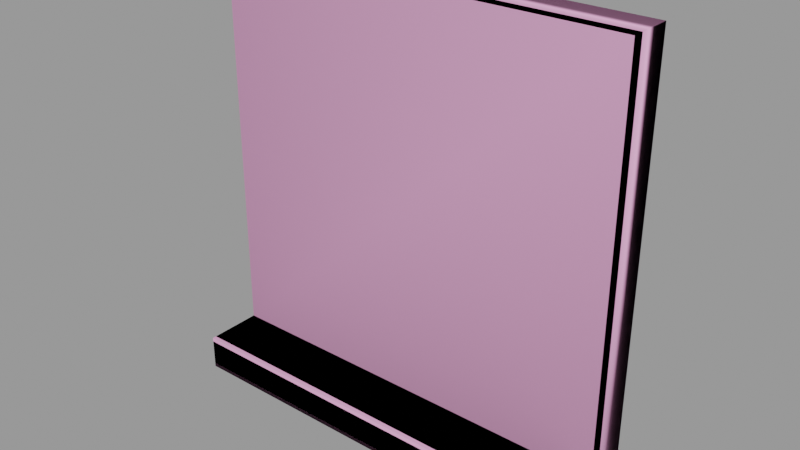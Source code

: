 # Source: window002.blend  (saved by Blender 2.92.15; exported with 4.5.12 LTS)
import bpy
from mathutils import Matrix  # noqa: F401  (used for matrix-valued properties, if any)

bpy.ops.wm.read_factory_settings(use_empty=True)
scene = bpy.context.scene
scene.name = 'window002.qc'

# ---- collections
col_window002 = bpy.data.collections.new('window002'); scene.collection.children.link(col_window002)

# ---- materials (node trees are filled in below, after node groups)
mat_window002 = bpy.data.materials.new('window002')
mat_window002.use_transparent_shadow = False
mat_window002.diffuse_color = (0.4765, 0.6316, 0.6501, 1.0)
mat_phy = bpy.data.materials.new('  phy')
mat_phy.use_transparent_shadow = False
mat_phy.diffuse_color = (0.8955, 0.4081, 0.6975, 1.0)

# ---- material node trees

# ---- meshes
me_window002_reference = bpy.data.meshes.new('window002_reference')
me_window002_reference.from_pydata([(27.0, -4.5, -24.0), (27.0, -6.0, 27.0), (27.0, -6.0, -24.0), (27.0, -4.5, 27.0), (27.0, -12.97, -24.0), (27.0, -13.34, -24.16), (27.0, -13.5, -24.53), (27.0, -13.5, -27.97), (27.0, -13.34, -28.34), (27.0, -12.97, -28.5), (27.0, -4.5, -28.5), (-27.0, -4.5, -28.5), (-27.0, -12.97, -24.0), (-27.0, -4.5, -24.0), (-27.0, -13.34, -24.16), (-27.0, -13.5, -24.53), (-27.0, -13.5, -27.97), (-27.0, -13.34, -28.34), (-27.0, -12.97, -28.5), (-27.0, -4.5, 27.0), (-27.0, -6.0, -24.0), (-27.0, -6.0, 27.0), (24.0, -5.25, 24.0), (24.0, -5.25, -24.0), (-24.0, -5.25, 24.0), (-24.0, -5.25, -24.0), (-21.0, -1e-06, 1.5), (-1.5, -1e-06, 21.0), (-21.0, -2e-06, 21.0), (-1.5, 0.0, 1.5), (1.5, 0.0, 1.5), (21.0, 0.0, 21.0), (1.5, -1e-06, 21.0), (21.0, 1e-06, 1.5), (21.0, 1e-06, -1.5), (1.5, 1e-06, -21.0), (21.0, 2e-06, -21.0), (1.5, 0.0, -1.5), (-21.0, 0.0, -21.0), (-1.5, 0.0, -1.5), (-21.0, -1e-06, -1.5), (-1.5, 1e-06, -21.0), (0.75, -1e-06, 21.75), (0.75, -0.3, 0.75), (0.75, 0.0, 0.75), (0.75, -0.3, 21.75), (-0.75, 1e-06, -21.75), (-0.75, -0.3, -0.75), (-0.75, 0.0, -0.75), (-0.75, -0.3, -21.75), (0.75, 1e-06, -21.75), (0.75, -0.3, -0.75), (0.75, -0.3, -21.75), (0.75, 0.0, -0.75), (-0.75, -1e-06, 21.75), (-0.75, -0.3, 0.75), (-0.75, -0.3, 21.75), (-0.75, 0.0, 0.75), (21.75, 1e-06, 0.75), (21.75, -0.3, 0.75), (21.75, -0.3, -0.75), (21.75, 1e-06, -0.75), (-21.75, -1e-06, 0.75), (-21.75, -2e-06, 21.75), (21.75, 2e-06, -21.75), (-21.75, -1e-06, -0.75), (-21.75, -0.3, -0.75), (-21.75, -0.3, 0.75), (24.0, -1.5, -24.0), (-24.0, -1.5, -24.0), (21.75, -1.5, 21.75), (21.75, 0.0, 21.75), (-21.75, -1.5, 21.75), (-21.75, 0.0, -21.75), (-21.75, -1.5, -21.75), (21.75, -1.5, -21.75), (24.0, -1.5, 24.0), (-24.0, -1.5, 24.0), (-24.0, -4.5, -24.0), (-24.0, -4.5, 24.0), (24.0, -4.5, 24.0), (24.0, -4.5, -24.0)], [], [(0, 1, 2), (0, 3, 1), (0, 4, 5), (0, 5, 6), (0, 6, 7), (0, 7, 8), (0, 8, 9), (0, 9, 10), (11, 12, 13), (11, 14, 12), (11, 15, 14), (11, 16, 15), (11, 17, 16), (11, 18, 17), (19, 20, 21), (19, 13, 20), (2, 22, 23), (2, 1, 22), (1, 24, 22), (1, 21, 24), (21, 25, 24), (21, 20, 25), (26, 27, 28), (26, 29, 27), (30, 31, 32), (30, 33, 31), (34, 35, 36), (34, 37, 35), (38, 39, 40), (38, 41, 39), (42, 43, 44), (42, 45, 43), (46, 47, 48), (46, 49, 47), (50, 51, 52), (50, 53, 51), (54, 55, 56), (54, 57, 55), (4, 14, 5), (4, 12, 14), (58, 43, 59), (58, 44, 43), (53, 60, 51), (53, 61, 60), (62, 26, 28), (26, 62, 57), (26, 57, 29), (54, 29, 57), (54, 27, 29), (54, 28, 27), (54, 63, 28), (62, 28, 63), (61, 53, 37), (37, 53, 50), (37, 50, 35), (35, 50, 64), (35, 64, 36), (36, 64, 61), (36, 61, 34), (61, 37, 34), (65, 47, 66), (65, 48, 47), (57, 67, 55), (57, 62, 67), (59, 51, 60), (59, 43, 51), (43, 47, 51), (49, 51, 47), (49, 52, 51), (56, 43, 45), (56, 55, 43), (43, 55, 47), (55, 66, 47), (55, 67, 66), (13, 68, 69), (13, 0, 68), (13, 4, 0), (13, 12, 4), (11, 9, 18), (11, 10, 9), (7, 15, 16), (7, 6, 15), (18, 8, 17), (18, 9, 8), (7, 17, 8), (7, 16, 17), (15, 5, 14), (15, 6, 5), (70, 63, 71), (70, 72, 63), (72, 73, 63), (72, 74, 73), (74, 64, 73), (74, 75, 64), (71, 75, 70), (71, 64, 75), (3, 21, 1), (3, 19, 21), (72, 76, 77), (72, 70, 76), (68, 76, 70), (68, 70, 75), (69, 68, 75), (69, 75, 74), (74, 77, 69), (74, 72, 77), (40, 73, 38), (38, 73, 46), (38, 46, 41), (41, 46, 48), (41, 48, 39), (48, 40, 39), (48, 65, 40), (40, 65, 73), (71, 42, 32), (44, 32, 42), (44, 30, 32), (30, 44, 58), (30, 58, 33), (71, 33, 58), (71, 31, 33), (71, 32, 31), (78, 24, 25), (78, 79, 24), (79, 78, 69), (79, 69, 77), (79, 22, 24), (79, 80, 22), (80, 79, 77), (80, 77, 76), (80, 23, 22), (80, 81, 23), (81, 80, 76), (81, 76, 68)])
me_window002_reference.polygons.foreach_set('use_smooth', [True] * 134)
_k = set([(0, 4), (0, 9), (1, 2), (1, 3), (1, 21), (2, 22), (4, 5), (4, 12), (5, 6), (5, 14), (6, 7), (6, 15), (7, 8), (7, 16), (8, 9), (8, 17), (9, 10), (9, 18), (11, 12), (11, 18), (12, 13), (12, 14), (13, 68), (14, 15), (15, 16), (16, 17), (17, 18), (19, 20), (19, 21), (20, 21), (21, 25), (22, 23), (22, 24), (22, 80), (23, 80), (24, 25), (24, 79), (28, 62), (32, 42), (36, 61), (38, 46), (42, 44), (43, 44), (43, 45), (43, 56), (43, 58), (43, 59), (44, 58), (46, 48), (47, 48), (47, 49), (47, 65), (47, 66), (48, 65), (50, 51), (50, 53), (51, 52), (51, 53), (51, 59), (51, 60), (53, 60), (53, 61), (54, 55), (54, 57), (55, 56), (55, 57), (55, 66), (55, 67), (57, 62), (57, 67), (63, 72), (64, 75), (68, 69), (68, 76), (69, 77), (69, 79), (70, 71), (70, 72), (70, 75), (72, 74), (73, 74), (74, 75), (76, 77), (76, 80), (77, 79)])
me_window002_reference.attributes.new('sharp_edge', 'BOOLEAN', 'EDGE').data.foreach_set('value', [ (min(e.vertices), max(e.vertices)) in _k for e in me_window002_reference.edges])
_uv = me_window002_reference.uv_layers.new(name='UVMap')
_uv.uv.foreach_set('vector', [0.9214, 0.2415, 0.9094, 0.6509, 0.9094, 0.2415, 0.9214, 0.2415, 0.9214, 0.6509, 0.9094, 0.6509, 0.9214, 0.2415, 0.8534, 0.2415, 0.8504, 0.2402, 0.9214, 0.2415, 0.8504, 0.2402, 0.8492, 0.2372, 0.9214, 0.2415, 0.8492, 0.2372, 0.8492, 0.2096, 0.9214, 0.2415, 0.8492, 0.2096, 0.8504, 0.2066, 0.9214, 0.2415, 0.8504, 0.2066, 0.8534, 0.2054, 0.9214, 0.2415, 0.8534, 0.2054, 0.9214, 0.2054, 0.9256, 0.2054, 0.9936, 0.2415, 0.9256, 0.2415, 0.9256, 0.2054, 0.9965, 0.2402, 0.9936, 0.2415, 0.9256, 0.2054, 0.9978, 0.2372, 0.9965, 0.2402, 0.9256, 0.2054, 0.9978, 0.2096, 0.9978, 0.2372, 0.9256, 0.2054, 0.9965, 0.2066, 0.9978, 0.2096, 0.9256, 0.2054, 0.9936, 0.2054, 0.9965, 0.2066, 0.9256, 0.6509, 0.9376, 0.2415, 0.9376, 0.6509, 0.9256, 0.6509, 0.9256, 0.2415, 0.9376, 0.2415, 0.4556, 0.3198, 0.4314, 0.7063, 0.4314, 0.3198, 0.4556, 0.3198, 0.4556, 0.7304, 0.4314, 0.7063, 0.4556, 0.7304, 0.04498, 0.7063, 0.4314, 0.7063, 0.4556, 0.7304, 0.02082, 0.7304, 0.04498, 0.7063, 0.02082, 0.7304, 0.04498, 0.3198, 0.04498, 0.7063, 0.02082, 0.7304, 0.02082, 0.3198, 0.04498, 0.3198, 0.4657, 0.5251, 0.6227, 0.6821, 0.4657, 0.6821, 0.4657, 0.5251, 0.6227, 0.5251, 0.6227, 0.6821, 0.6469, 0.5251, 0.8039, 0.6821, 0.6469, 0.6821, 0.6469, 0.5251, 0.8039, 0.5251, 0.8039, 0.6821, 0.8039, 0.501, 0.6469, 0.344, 0.8039, 0.344, 0.8039, 0.501, 0.6469, 0.501, 0.6469, 0.344, 0.4657, 0.344, 0.6227, 0.501, 0.4657, 0.501, 0.4657, 0.344, 0.6227, 0.344, 0.6227, 0.501, 0.00739, 0.6801, 0.005012, 0.5136, 0.00739, 0.5136, 0.00739, 0.6801, 0.005012, 0.6801, 0.005012, 0.5136, 0.009171, 0.3352, 0.01155, 0.5017, 0.009171, 0.5017, 0.009171, 0.3352, 0.01155, 0.3352, 0.01155, 0.5017, 0.00739, 0.3352, 0.005012, 0.5017, 0.005012, 0.3352, 0.00739, 0.3352, 0.00739, 0.5017, 0.005012, 0.5017, 0.009171, 0.6801, 0.01155, 0.5136, 0.01155, 0.6801, 0.009171, 0.6801, 0.009171, 0.5136, 0.01155, 0.5136, 0.4554, 0.751, 0.009822, 0.7479, 0.4554, 0.7479, 0.4554, 0.751, 0.009822, 0.751, 0.009822, 0.7479, 0.4554, 0.9883, 0.2403, 0.9852, 0.4554, 0.9852, 0.4554, 0.9883, 0.2403, 0.9883, 0.2403, 0.9852, 0.2403, 0.991, 0.4554, 0.9941, 0.2403, 0.9941, 0.2403, 0.991, 0.4554, 0.991, 0.4554, 0.9941, 0.06309, 0.5191, 0.06913, 0.5251, 0.06913, 0.6821, 0.06913, 0.5251, 0.06309, 0.5191, 0.2322, 0.5191, 0.06913, 0.5251, 0.2322, 0.5191, 0.2261, 0.5251, 0.2322, 0.6882, 0.2261, 0.5251, 0.2322, 0.5191, 0.2322, 0.6882, 0.2261, 0.6821, 0.2261, 0.5251, 0.2322, 0.6882, 0.06913, 0.6821, 0.2261, 0.6821, 0.2322, 0.6882, 0.06309, 0.6882, 0.06913, 0.6821, 0.06309, 0.5191, 0.06913, 0.6821, 0.06309, 0.6882, 0.4133, 0.507, 0.2442, 0.507, 0.2503, 0.501, 0.2503, 0.501, 0.2442, 0.507, 0.2442, 0.3379, 0.2503, 0.501, 0.2442, 0.3379, 0.2503, 0.344, 0.2503, 0.344, 0.2442, 0.3379, 0.4133, 0.3379, 0.2503, 0.344, 0.4133, 0.3379, 0.4073, 0.344, 0.4073, 0.344, 0.4133, 0.3379, 0.4133, 0.507, 0.4073, 0.344, 0.4133, 0.507, 0.4073, 0.501, 0.4133, 0.507, 0.2503, 0.501, 0.4073, 0.501, 0.009822, 0.991, 0.2249, 0.9941, 0.009822, 0.9941, 0.009822, 0.991, 0.2249, 0.991, 0.2249, 0.9941, 0.2249, 0.9883, 0.009822, 0.9852, 0.2249, 0.9852, 0.2249, 0.9883, 0.009822, 0.9883, 0.009822, 0.9852, 0.4133, 0.5191, 0.2442, 0.507, 0.4133, 0.507, 0.4133, 0.5191, 0.2442, 0.5191, 0.2442, 0.507, 0.2442, 0.5191, 0.2322, 0.507, 0.2442, 0.507, 0.2322, 0.3379, 0.2442, 0.507, 0.2322, 0.507, 0.2322, 0.3379, 0.2442, 0.3379, 0.2442, 0.507, 0.2322, 0.6882, 0.2442, 0.5191, 0.2442, 0.6882, 0.2322, 0.6882, 0.2322, 0.5191, 0.2442, 0.5191, 0.2442, 0.5191, 0.2322, 0.5191, 0.2322, 0.507, 0.2322, 0.5191, 0.06309, 0.507, 0.2322, 0.507, 0.2322, 0.5191, 0.06309, 0.5191, 0.06309, 0.507, 0.009822, 0.8209, 0.4306, 0.8456, 0.03458, 0.8456, 0.009822, 0.8209, 0.4554, 0.8209, 0.4306, 0.8456, 0.009822, 0.8209, 0.4554, 0.751, 0.4554, 0.8209, 0.009822, 0.8209, 0.009822, 0.751, 0.4554, 0.751, 0.009822, 0.8594, 0.4554, 0.9278, 0.009822, 0.9278, 0.009822, 0.8594, 0.4554, 0.8594, 0.4554, 0.9278, 0.4556, 0.2879, 0.02082, 0.3155, 0.02082, 0.2879, 0.4556, 0.2879, 0.4556, 0.3155, 0.02082, 0.3155, 0.009822, 0.9278, 0.4554, 0.9311, 0.009822, 0.9311, 0.009822, 0.9278, 0.4554, 0.9278, 0.4554, 0.9311, 0.4556, 0.2879, 0.02082, 0.2849, 0.4556, 0.2849, 0.4556, 0.2879, 0.02082, 0.2879, 0.02082, 0.2849, 0.02082, 0.3155, 0.4556, 0.3185, 0.02082, 0.3185, 0.02082, 0.3155, 0.4556, 0.3155, 0.4556, 0.3185, 0.4345, 0.9482, 0.03071, 0.9342, 0.4345, 0.9342, 0.4345, 0.9482, 0.03071, 0.9482, 0.03071, 0.9342, 0.8894, 0.6282, 0.9018, 0.2676, 0.9018, 0.6282, 0.8894, 0.6282, 0.8894, 0.2676, 0.9018, 0.2676, 0.05314, 0.8456, 0.4121, 0.858, 0.05314, 0.858, 0.05314, 0.8456, 0.4121, 0.8456, 0.4121, 0.858, 0.8129, 0.6282, 0.8253, 0.2676, 0.8253, 0.6282, 0.8129, 0.6282, 0.8129, 0.2676, 0.8253, 0.2676, 0.4554, 0.7458, 0.009822, 0.7334, 0.4554, 0.7334, 0.4554, 0.7458, 0.009822, 0.7458, 0.009822, 0.7334, 0.06309, 0.6882, 0.4314, 0.7063, 0.04498, 0.7063, 0.06309, 0.6882, 0.4133, 0.6882, 0.4314, 0.7063, 0.4314, 0.3198, 0.4314, 0.7063, 0.4133, 0.6882, 0.4314, 0.3198, 0.4133, 0.6882, 0.4133, 0.3379, 0.04498, 0.3198, 0.4314, 0.3198, 0.4133, 0.3379, 0.04498, 0.3198, 0.4133, 0.3379, 0.06309, 0.3379, 0.06309, 0.3379, 0.04498, 0.7063, 0.04498, 0.3198, 0.06309, 0.3379, 0.06309, 0.6882, 0.04498, 0.7063, 0.06913, 0.501, 0.06309, 0.3379, 0.06913, 0.344, 0.06913, 0.344, 0.06309, 0.3379, 0.2322, 0.3379, 0.06913, 0.344, 0.2322, 0.3379, 0.2261, 0.344, 0.2261, 0.344, 0.2322, 0.3379, 0.2322, 0.507, 0.2261, 0.344, 0.2322, 0.507, 0.2261, 0.501, 0.2322, 0.507, 0.06913, 0.501, 0.2261, 0.501, 0.2322, 0.507, 0.06309, 0.507, 0.06913, 0.501, 0.06913, 0.501, 0.06309, 0.507, 0.06309, 0.3379, 0.4133, 0.6882, 0.2442, 0.6882, 0.2503, 0.6821, 0.2442, 0.5191, 0.2503, 0.6821, 0.2442, 0.6882, 0.2442, 0.5191, 0.2503, 0.5251, 0.2503, 0.6821, 0.2503, 0.5251, 0.2442, 0.5191, 0.4133, 0.5191, 0.2503, 0.5251, 0.4133, 0.5191, 0.4073, 0.5251, 0.4133, 0.6882, 0.4073, 0.5251, 0.4133, 0.5191, 0.4133, 0.6882, 0.4073, 0.6821, 0.4073, 0.5251, 0.4133, 0.6882, 0.2503, 0.6821, 0.4073, 0.6821, 0.8645, 0.249, 0.8583, 0.6469, 0.8583, 0.249, 0.8645, 0.249, 0.8645, 0.6469, 0.8583, 0.6469, 0.8645, 0.6469, 0.8645, 0.249, 0.8894, 0.249, 0.8645, 0.6469, 0.8894, 0.249, 0.8894, 0.6469, 0.009822, 0.976, 0.4554, 0.983, 0.009822, 0.983, 0.009822, 0.976, 0.4554, 0.976, 0.4554, 0.983, 0.4554, 0.976, 0.009822, 0.976, 0.009822, 0.9482, 0.4554, 0.976, 0.009822, 0.9482, 0.4554, 0.9482, 0.8502, 0.6469, 0.8564, 0.249, 0.8564, 0.6469, 0.8502, 0.6469, 0.8502, 0.249, 0.8564, 0.249, 0.8502, 0.249, 0.8502, 0.6469, 0.8253, 0.6469, 0.8502, 0.249, 0.8253, 0.6469, 0.8253, 0.249])
_uv.active_render = True
_uv = me_window002_reference.uv_layers.new(name='lightmap')
_uv.uv.foreach_set('vector', [0.809, 0.5704, 0.8411, 0.2877, 0.8411, 0.5704, 0.5634, 0.749, 0.8411, 0.749, 0.8411, 0.7163, 0.9464, 0.8591, 0.9464, 0.999, 0.9318, 0.999, 0.6336, 0.7669, 0.7709, 0.7669, 0.7709, 0.752, 0.6306, 0.752, 0.6306, 0.8919, 0.5634, 0.8919, 0.6336, 0.7847, 0.7709, 0.7847, 0.7709, 0.7699, 0.9288, 0.8591, 0.9143, 0.999, 0.9288, 0.999, 0.7008, 0.6449, 0.5634, 0.7133, 0.7008, 0.7133, 0.5624, 0.7123, 0.6998, 0.6439, 0.5624, 0.6439, 0.9133, 0.998, 0.9278, 0.8581, 0.9133, 0.8581, 0.7699, 0.7689, 0.6326, 0.7689, 0.6326, 0.7837, 0.5624, 0.8909, 0.5624, 0.751, 0.6296, 0.751, 0.7699, 0.751, 0.6326, 0.751, 0.6326, 0.7659, 0.9308, 0.998, 0.9308, 0.8581, 0.9454, 0.8581, 0.8441, 0.2847, 0.8762, 0.002002, 0.8762, 0.2847, 0.8401, 0.7153, 0.5624, 0.7153, 0.5624, 0.748, 0.8752, 0.001001, 0.8431, 0.2837, 0.8431, 0.001001, 0.2827, 0.7847, 0.5604, 0.7163, 0.5604, 0.7847, 0.5604, 0.7877, 0.2827, 0.8561, 0.5604, 0.8561, 0.8411, 0.002002, 0.7739, 0.2847, 0.8411, 0.2847, 0.2817, 0.7837, 0.5594, 0.7153, 0.2817, 0.7153, 0.808, 0.5694, 0.808, 0.2867, 0.8401, 0.2867, 0.2797, 0.002002, 0.002002, 0.2847, 0.2797, 0.2847, 0.002002, 0.5704, 0.2797, 0.5704, 0.2797, 0.2877, 0.5604, 0.002002, 0.2827, 0.2847, 0.5604, 0.2847, 0.2827, 0.5704, 0.5604, 0.5704, 0.5604, 0.2877, 0.2817, 0.5694, 0.5594, 0.2867, 0.2817, 0.2867, 0.5594, 0.001001, 0.2817, 0.001001, 0.2817, 0.2837, 0.001001, 0.5694, 0.2787, 0.2867, 0.001001, 0.2867, 0.2787, 0.001001, 0.001001, 0.001001, 0.001001, 0.2837, 0.6336, 0.8919, 0.9113, 0.877, 0.9113, 0.8919, 0.9494, 0.5704, 0.9639, 0.5704, 0.9639, 0.2877, 0.002002, 0.9454, 0.2797, 0.9306, 0.2797, 0.9454, 0.9669, 0.2847, 0.9815, 0.2847, 0.9815, 0.002002, 0.5604, 0.9306, 0.2827, 0.9454, 0.5604, 0.9454, 0.5594, 0.9296, 0.2817, 0.9296, 0.2817, 0.9444, 0.9494, 0.8561, 0.9639, 0.5734, 0.9639, 0.8561, 0.6336, 0.874, 0.9113, 0.874, 0.9113, 0.8591, 0.8792, 0.8561, 0.8937, 0.5734, 0.8937, 0.8561, 0.9113, 0.5734, 0.9113, 0.8561, 0.8967, 0.8561, 0.9805, 0.001001, 0.9659, 0.2837, 0.9659, 0.001001, 0.2787, 0.9296, 0.001001, 0.9296, 0.001001, 0.9444, 0.9629, 0.5724, 0.9484, 0.8551, 0.9484, 0.5724, 0.9103, 0.8581, 0.6326, 0.8581, 0.6326, 0.873, 0.9845, 0.2847, 0.999, 0.2847, 0.999, 0.002002, 0.9815, 0.8561, 0.9669, 0.8561, 0.9815, 0.5734, 0.2827, 0.9633, 0.5604, 0.9484, 0.5604, 0.9633, 0.9815, 0.2877, 0.9815, 0.5704, 0.9669, 0.5704, 0.2797, 0.9484, 0.2797, 0.9633, 0.002002, 0.9633, 0.8411, 0.9306, 0.5634, 0.9454, 0.8411, 0.9454, 0.9464, 0.5734, 0.9318, 0.8561, 0.9464, 0.8561, 0.5634, 0.9276, 0.8411, 0.9276, 0.8411, 0.9127, 0.9464, 0.002002, 0.9318, 0.2847, 0.9464, 0.2847, 0.5604, 0.9276, 0.5604, 0.9127, 0.2827, 0.9276, 0.9288, 0.5734, 0.9143, 0.8561, 0.9288, 0.8561, 0.9288, 0.5704, 0.9143, 0.5704, 0.9288, 0.2877, 0.002002, 0.9276, 0.2797, 0.9127, 0.2797, 0.9276, 0.9288, 0.2847, 0.9143, 0.2847, 0.9288, 0.002002, 0.5634, 0.9097, 0.8411, 0.8949, 0.8411, 0.9097, 0.5604, 0.8949, 0.2827, 0.9097, 0.5604, 0.9097, 0.9629, 0.2867, 0.9484, 0.5694, 0.9484, 0.2867, 0.9103, 0.876, 0.6326, 0.876, 0.6326, 0.8909, 0.9494, 0.2847, 0.9639, 0.002002, 0.9639, 0.2847, 0.9484, 0.2837, 0.9484, 0.001001, 0.9629, 0.001001, 0.8441, 0.5704, 0.8762, 0.2877, 0.8762, 0.5704, 0.5634, 0.6419, 0.8411, 0.6419, 0.8411, 0.6091, 0.7358, 0.6449, 0.7038, 0.6776, 0.7358, 0.6776, 0.8401, 0.6081, 0.5624, 0.6409, 0.5624, 0.6081, 0.8752, 0.2867, 0.8431, 0.2867, 0.8431, 0.5694, 0.7739, 0.5704, 0.806, 0.2877, 0.806, 0.5704, 0.5634, 0.6061, 0.8411, 0.6061, 0.8411, 0.5734, 0.7348, 0.6439, 0.7028, 0.6439, 0.7028, 0.6766, 0.5624, 0.6051, 0.8401, 0.5724, 0.5624, 0.5724, 0.7729, 0.5694, 0.7729, 0.2867, 0.805, 0.2867, 0.2817, 0.8551, 0.5594, 0.7867, 0.2817, 0.7867, 0.7729, 0.2837, 0.8401, 0.001001, 0.7729, 0.001001, 0.7008, 0.002002, 0.5634, 0.2847, 0.7008, 0.2847, 0.2797, 0.5734, 0.2797, 0.7133, 0.002002, 0.7133, 0.001001, 0.7123, 0.2787, 0.5724, 0.001001, 0.5724, 0.5624, 0.2837, 0.5624, 0.001001, 0.6998, 0.001001, 0.2827, 0.6419, 0.5604, 0.5734, 0.5604, 0.6419, 0.2817, 0.6409, 0.2817, 0.5724, 0.5594, 0.5724, 0.9103, 0.5724, 0.8957, 0.8551, 0.8957, 0.5724, 0.2827, 0.9811, 0.5604, 0.9811, 0.5604, 0.9663, 0.2797, 0.8949, 0.002002, 0.9097, 0.2797, 0.9097, 0.5594, 0.9653, 0.2817, 0.9653, 0.2817, 0.9801, 0.8927, 0.5724, 0.8782, 0.8551, 0.8782, 0.5724, 0.2787, 0.8939, 0.001001, 0.8939, 0.001001, 0.9087, 0.2797, 0.8591, 0.002002, 0.8919, 0.2797, 0.8919, 0.9113, 0.002002, 0.9113, 0.2847, 0.8792, 0.2847, 0.5604, 0.8591, 0.2827, 0.8919, 0.5604, 0.8919, 0.9113, 0.2877, 0.9113, 0.5704, 0.8792, 0.5704, 0.9103, 0.2867, 0.8782, 0.5694, 0.8782, 0.2867, 0.5594, 0.8581, 0.2817, 0.8581, 0.2817, 0.8909, 0.9103, 0.001001, 0.8782, 0.2837, 0.8782, 0.001001, 0.2787, 0.8581, 0.001001, 0.8581, 0.001001, 0.8909, 0.8441, 0.8561, 0.8762, 0.5734, 0.8762, 0.8561, 0.8431, 0.8551, 0.8431, 0.5724, 0.8752, 0.5724, 0.5604, 0.7133, 0.2827, 0.7133, 0.5604, 0.6449, 0.7709, 0.002002, 0.7709, 0.2847, 0.7038, 0.2847, 0.002002, 0.8561, 0.2797, 0.7877, 0.2797, 0.8561, 0.6336, 0.5704, 0.7008, 0.2877, 0.7008, 0.5704, 0.2787, 0.7867, 0.001001, 0.8551, 0.001001, 0.7867, 0.6998, 0.2867, 0.6326, 0.5694, 0.6326, 0.2867, 0.2817, 0.6439, 0.5594, 0.6439, 0.2817, 0.7123, 0.7028, 0.2837, 0.7028, 0.001001, 0.7699, 0.001001, 0.5594, 0.8939, 0.2817, 0.9087, 0.2817, 0.8939, 0.9133, 0.001001, 0.9278, 0.001001, 0.9133, 0.2837, 0.8401, 0.8939, 0.5624, 0.9087, 0.5624, 0.8939, 0.9133, 0.2867, 0.9278, 0.2867, 0.9133, 0.5694, 0.2787, 0.9117, 0.001001, 0.9266, 0.001001, 0.9117, 0.9278, 0.5724, 0.9133, 0.8551, 0.9133, 0.5724, 0.5594, 0.9117, 0.2817, 0.9266, 0.2817, 0.9117, 0.9308, 0.001001, 0.9454, 0.001001, 0.9308, 0.2837, 0.8401, 0.9117, 0.5624, 0.9266, 0.5624, 0.9117, 0.9308, 0.8551, 0.9308, 0.5724, 0.9454, 0.5724, 0.5624, 0.9444, 0.5624, 0.9296, 0.8401, 0.9296, 0.9659, 0.2867, 0.9805, 0.2867, 0.9659, 0.5694, 0.2787, 0.9474, 0.001001, 0.9623, 0.001001, 0.9474, 0.9659, 0.8551, 0.9659, 0.5724, 0.9805, 0.5724, 0.2817, 0.9623, 0.2817, 0.9474, 0.5594, 0.9474, 0.998, 0.001001, 0.9835, 0.2837, 0.9835, 0.001001, 0.8411, 0.9484, 0.5634, 0.9633, 0.8411, 0.9633, 0.8401, 0.9474, 0.5624, 0.9474, 0.5624, 0.9623, 0.6306, 0.2877, 0.6306, 0.5704, 0.5634, 0.5704, 0.6296, 0.2867, 0.5624, 0.5694, 0.5624, 0.2867, 0.9318, 0.5704, 0.9464, 0.2877, 0.9464, 0.5704, 0.002002, 0.9811, 0.2797, 0.9811, 0.2797, 0.9663, 0.002002, 0.7847, 0.2797, 0.7847, 0.2797, 0.7163, 0.7038, 0.5704, 0.7709, 0.2877, 0.7709, 0.5704, 0.001001, 0.9801, 0.2787, 0.9653, 0.001001, 0.9653, 0.9308, 0.5694, 0.9308, 0.2867, 0.9454, 0.2867, 0.2787, 0.7153, 0.001001, 0.7153, 0.001001, 0.7837, 0.7699, 0.2867, 0.7028, 0.5694, 0.7028, 0.2867])
me_window002_reference.materials.append(mat_window002)
me_window002_reference.use_remesh_fix_poles = True
me_window002_reference.use_remesh_preserve_attributes = False
me_window002_reference.use_mirror_vertex_groups = False
me_window002_reference.update()
me_window002_reference.normals_split_custom_set([tuple(v) for v in zip(*[iter([1.0, 0.0, 0.0, 1.0, 0.0, 0.0, 1.0, 0.0, 0.0, 1.0, 0.0, 0.0, 1.0, 0.0, 0.0, 1.0, 0.0, 0.0, 1.0, -1.966e-07, 0.0, 1.0, 0.0, 0.0, 1.0, 0.0, 0.0, 1.0, -1.966e-07, 0.0, 1.0, 0.0, 0.0, 1.0, -2.938e-07, 0.0, 1.0, -1.966e-07, 0.0, 1.0, -2.938e-07, 0.0, 1.0, 3.467e-07, 0.0, 1.0, -1.966e-07, 0.0, 1.0, 3.467e-07, 0.0, 1.0, 1.07e-06, 0.0, 1.0, -1.966e-07, 0.0, 1.0, 1.07e-06, 0.0, 1.0, 1.263e-06, 0.0, 1.0, 0.0, 0.0, 1.0, 0.0, 0.0, 1.0, 0.0, 0.0, -1.0, 0.0, 0.0, -1.0, 0.0, 0.0, -1.0, 0.0, 0.0, -1.0, -1.966e-07, 0.0, -1.0, 1.07e-06, 0.0, -1.0, 1.263e-06, 0.0, -1.0, -1.966e-07, 0.0, -1.0, 3.467e-07, 0.0, -1.0, 1.07e-06, 0.0, -1.0, -1.966e-07, 0.0, -1.0, -2.938e-07, 0.0, -1.0, 3.467e-07, 0.0, -1.0, -1.966e-07, 0.0, -1.0, 0.0, 0.0, -1.0, -2.938e-07, 0.0, -1.0, -1.966e-07, 0.0, -1.0, 0.0, 0.0, -1.0, 0.0, 0.0, -1.0, 0.0, 0.0, -1.0, 0.0, 0.0, -1.0, 0.0, 0.0, -1.0, 0.0, 0.0, -1.0, 0.0, 0.0, -1.0, 0.0, 0.0, -0.2425, -0.9701, -2.57e-08, -0.1231, -0.9847, -0.1231, -0.2425, -0.9701, -2.57e-08, -0.2425, -0.9701, -4.838e-08, -0.1231, -0.9847, -0.1231, -0.1231, -0.9847, -0.1231, -0.1231, -0.9847, -0.1231, 0.1231, -0.9847, -0.1231, -0.1231, -0.9847, -0.1231, -0.1231, -0.9847, -0.1231, 0.1231, -0.9847, -0.1231, 0.1231, -0.9847, -0.1231, 0.1231, -0.9847, -0.1231, 0.2425, -0.9701, -2.57e-08, 0.1231, -0.9847, -0.1231, 0.1231, -0.9847, -0.1231, 0.2425, -0.9701, -4.838e-08, 0.2425, -0.9701, -4.838e-08, 4.993e-08, -1.0, -4.933e-08, 5.128e-08, -1.0, -5.128e-08, 1.342e-08, -1.0, -1.342e-08, 4.993e-08, -1.0, -4.933e-08, 1.478e-08, -1.0, -1.147e-08, 5.128e-08, -1.0, -5.128e-08, 4.993e-08, -1.0, -4.933e-08, 5.128e-08, -1.0, -5.128e-08, 1.342e-08, -1.0, -1.342e-08, 4.993e-08, -1.0, -4.933e-08, 1.478e-08, -1.0, -1.147e-08, 5.128e-08, -1.0, -5.128e-08, 5.128e-08, -1.0, -5.128e-08, 4.993e-08, -1.0, -4.933e-08, 1.478e-08, -1.0, -1.147e-08, 5.128e-08, -1.0, -5.128e-08, 1.342e-08, -1.0, -1.342e-08, 4.993e-08, -1.0, -4.933e-08, 4.993e-08, -1.0, -4.933e-08, 5.128e-08, -1.0, -5.128e-08, 1.342e-08, -1.0, -1.342e-08, 4.993e-08, -1.0, -4.933e-08, 1.478e-08, -1.0, -1.147e-08, 5.128e-08, -1.0, -5.128e-08, 1.0, 0.0, 0.0, 1.0, 0.0, 0.0, 1.0, 0.0, 0.0, 1.0, 0.0, 0.0, 1.0, 0.0, 0.0, 1.0, 0.0, 0.0, -1.0, 0.0, 0.0, -1.0, 0.0, 0.0, -1.0, 0.0, 0.0, -1.0, 0.0, 0.0, -1.0, 0.0, 0.0, -1.0, 0.0, 0.0, 1.0, 0.0, 0.0, 1.0, 0.0, 0.0, 1.0, 0.0, 0.0, 1.0, 0.0, 0.0, 1.0, 0.0, 0.0, 1.0, 0.0, 0.0, -1.0, 0.0, 0.0, -1.0, 0.0, 0.0, -1.0, 0.0, 0.0, -1.0, 0.0, 0.0, -1.0, 0.0, 0.0, -1.0, 0.0, 0.0, -7.278e-08, -0.3957, 0.9184, 8.676e-08, -0.3957, 0.9184, -7.354e-08, -0.3957, 0.9184, -7.278e-08, -0.3957, 0.9184, 8.752e-08, -0.3957, 0.9184, 8.676e-08, -0.3957, 0.9184, 0.0, 0.0, 1.0, 0.0, 0.0, 1.0, 0.0, 0.0, 1.0, -4.731e-09, 0.0, 1.0, -4.731e-09, 0.0, 1.0, -4.731e-09, 0.0, 1.0, 0.0, 0.0, -1.0, 0.0, 0.0, -1.0, 0.0, 0.0, -1.0, -4.731e-09, 0.0, -1.0, -4.731e-09, 0.0, -1.0, -4.731e-09, 0.0, -1.0, 4.941e-08, -1.0, -4.941e-08, 4.993e-08, -1.0, -4.933e-08, 1.342e-08, -1.0, -1.342e-08, 4.993e-08, -1.0, -4.933e-08, 4.941e-08, -1.0, -4.941e-08, 1.745e-09, -1.0, -4.989e-10, 4.993e-08, -1.0, -4.933e-08, 1.745e-09, -1.0, -4.989e-10, 1.478e-08, -1.0, -1.147e-08, 4.887e-08, -1.0, -4.887e-08, 1.478e-08, -1.0, -1.147e-08, 1.745e-09, -1.0, -4.989e-10, 4.887e-08, -1.0, -4.887e-08, 5.128e-08, -1.0, -5.128e-08, 1.478e-08, -1.0, -1.147e-08, 4.887e-08, -1.0, -4.887e-08, 1.342e-08, -1.0, -1.342e-08, 5.128e-08, -1.0, -5.128e-08, 4.887e-08, -1.0, -4.887e-08, 5.88e-14, -1.0, 3.619e-14, 1.342e-08, -1.0, -1.342e-08, -4.762e-08, -1.0, -4.762e-08, 1.342e-08, -1.0, -1.342e-08, 5.88e-14, -1.0, 3.619e-14, 5.119e-08, -1.0, -4.89e-08, -6.785e-15, -1.0, 6.785e-15, 1.342e-08, -1.0, -1.342e-08, 1.342e-08, -1.0, -1.342e-08, -6.785e-15, -1.0, 6.785e-15, 4.712e-08, -1.0, -4.936e-08, 1.342e-08, -1.0, -1.342e-08, 4.712e-08, -1.0, -4.936e-08, 4.993e-08, -1.0, -4.933e-08, 4.993e-08, -1.0, -4.933e-08, 4.712e-08, -1.0, -4.936e-08, 1.745e-09, -1.0, -4.989e-10, 4.993e-08, -1.0, -4.933e-08, 1.745e-09, -1.0, -4.989e-10, 1.478e-08, -1.0, -1.147e-08, 1.478e-08, -1.0, -1.147e-08, 1.745e-09, -1.0, -4.989e-10, -4.762e-08, -1.0, -4.762e-08, 1.478e-08, -1.0, -1.147e-08, 5.119e-08, -1.0, -4.89e-08, 5.128e-08, -1.0, -5.128e-08, 5.119e-08, -1.0, -4.89e-08, 1.342e-08, -1.0, -1.342e-08, 5.128e-08, -1.0, -5.128e-08, 2.365e-09, 0.0, -1.0, 2.365e-09, 0.0, -1.0, 2.365e-09, 0.0, -1.0, -4.731e-09, 0.0, -1.0, -4.731e-09, 0.0, -1.0, -4.731e-09, 0.0, -1.0, -2.365e-09, 0.0, 1.0, -2.365e-09, 0.0, 1.0, -2.365e-09, 0.0, 1.0, 0.0, 0.0, 1.0, 0.0, 0.0, 1.0, 0.0, 0.0, 1.0, 4.825e-08, -1.0, 0.0, 4.825e-08, -1.0, 0.0, 4.825e-08, -1.0, 0.0, 4.825e-08, -1.0, 0.0, 1.633e-08, -1.0, -1.467e-08, 1.559e-08, -1.0, -1.604e-08, 1.633e-08, -1.0, -1.467e-08, 1.561e-08, -1.0, -1.577e-08, 1.559e-08, -1.0, -1.604e-08, 0.0, -1.0, -4.911e-08, 1.559e-08, -1.0, -1.604e-08, 1.561e-08, -1.0, -1.577e-08, 0.0, -1.0, -4.911e-08, 0.0, -1.0, -4.92e-08, 1.559e-08, -1.0, -1.604e-08, 0.0, -1.0, -4.731e-08, 0.0, -1.0, -4.731e-08, 0.0, -1.0, -4.731e-08, 0.0, -1.0, -4.541e-08, 1.513e-08, -1.0, -1.537e-08, 1.633e-08, -1.0, -1.467e-08, 1.633e-08, -1.0, -1.467e-08, 1.513e-08, -1.0, -1.537e-08, 1.561e-08, -1.0, -1.577e-08, 1.513e-08, -1.0, -1.537e-08, 4.683e-08, -1.0, 0.0, 1.561e-08, -1.0, -1.577e-08, 4.683e-08, -1.0, 0.0, 4.683e-08, -1.0, 0.0, 4.683e-08, -1.0, 0.0, -3.974e-08, 0.0, 1.0, -3.974e-08, 0.0, 1.0, -3.974e-08, 0.0, 1.0, -5.158e-08, 0.0, 1.0, 4.448e-08, 0.0, 1.0, 0.0, 0.0, 1.0, -5.158e-08, 0.0, 1.0, 5.351e-08, 0.0, 1.0, 4.448e-08, 0.0, 1.0, -5.158e-08, 0.0, 1.0, -6.673e-08, 0.0, 1.0, 5.351e-08, 0.0, 1.0, 2.63e-08, 0.0, -1.0, 2.891e-09, 0.0, -1.0, 2.919e-08, 0.0, -1.0, 2.63e-08, 0.0, -1.0, 0.0, 0.0, -1.0, 2.891e-09, 0.0, -1.0, 3.532e-08, -1.0, 0.0, 3.532e-08, -1.0, 0.0, 3.532e-08, -1.0, 0.0, 3.532e-08, -1.0, 0.0, 3.532e-08, -1.0, 0.0, 3.532e-08, -1.0, 0.0, -2.964e-08, -0.3957, -0.9184, -1.416e-10, -0.3957, -0.9184, -2.978e-08, -0.3957, -0.9184, -2.964e-08, -0.3957, -0.9184, 0.0, -0.3957, -0.9184, -1.416e-10, -0.3957, -0.9184, 2.964e-08, -0.9184, -0.3957, 1.416e-10, -0.9184, -0.3957, 2.978e-08, -0.9184, -0.3957, 2.964e-08, -0.9184, -0.3957, 0.0, -0.9184, -0.3957, 1.416e-10, -0.9184, -0.3957, 8.074e-09, -0.9184, 0.3957, 4.359e-08, -0.9184, 0.3957, 7.903e-09, -0.9184, 0.3957, 8.074e-09, -0.9184, 0.3957, 4.376e-08, -0.9184, 0.3957, 4.359e-08, -0.9184, 0.3957, 6.824e-08, 0.0, -1.0, 1.531e-09, 0.0, -1.0, 6.977e-08, 0.0, -1.0, 6.824e-08, 0.0, -1.0, 0.0, 0.0, -1.0, 1.531e-09, 0.0, -1.0, 1.0, 0.0, 0.0, 1.0, 0.0, 0.0, 1.0, 0.0, 0.0, 1.0, 0.0, 0.0, 1.0, 0.0, 0.0, 1.0, 0.0, 0.0, 6.824e-08, 0.0, 1.0, 1.531e-09, 0.0, 1.0, 6.977e-08, 0.0, 1.0, 6.824e-08, 0.0, 1.0, 0.0, 0.0, 1.0, 1.531e-09, 0.0, 1.0, -1.0, 0.0, 0.0, -1.0, 0.0, 0.0, -1.0, 0.0, 0.0, -1.0, 0.0, 0.0, -1.0, 0.0, 0.0, -1.0, 0.0, 0.0, 4.626e-08, 0.0, 1.0, 8.324e-10, 0.0, 1.0, 4.71e-08, 0.0, 1.0, 4.626e-08, 0.0, 1.0, 0.0, 0.0, 1.0, 8.324e-10, 0.0, 1.0, -2.138e-09, -1.0, 4.318e-08, 4.427e-08, -1.0, -8.852e-08, 5.94e-10, -1.0, 4.656e-08, -2.138e-09, -1.0, 4.318e-08, 4.348e-08, -1.0, -9.791e-08, 4.427e-08, -1.0, -8.852e-08, 5.94e-10, -1.0, 1.787e-08, 4.427e-08, -1.0, -8.852e-08, 4.348e-08, -1.0, -9.791e-08, 5.94e-10, -1.0, 1.787e-08, 4.348e-08, -1.0, -9.791e-08, -2.138e-09, -1.0, 1.508e-08, 4.427e-08, -1.0, -9.032e-08, 5.94e-10, -1.0, 1.787e-08, -2.138e-09, -1.0, 1.508e-08, 4.427e-08, -1.0, -9.032e-08, -2.138e-09, -1.0, 1.508e-08, 4.348e-08, -1.0, -9.791e-08, 4.348e-08, -1.0, -9.791e-08, 5.94e-10, -1.0, 4.656e-08, 4.427e-08, -1.0, -9.032e-08, 4.348e-08, -1.0, -9.791e-08, -2.138e-09, -1.0, 4.318e-08, 5.94e-10, -1.0, 4.656e-08, 1.342e-08, -1.0, -1.342e-08, 4.712e-08, -1.0, -4.936e-08, 4.993e-08, -1.0, -4.933e-08, 4.993e-08, -1.0, -4.933e-08, 4.712e-08, -1.0, -4.936e-08, 4.762e-08, -1.0, -4.762e-08, 4.993e-08, -1.0, -4.933e-08, 6.379e-10, -1.0, 6.38e-10, 1.478e-08, -1.0, -1.147e-08, 1.478e-08, -1.0, -1.147e-08, 6.379e-10, -1.0, 6.38e-10, 4.887e-08, -1.0, -4.887e-08, 1.478e-08, -1.0, -1.147e-08, 4.887e-08, -1.0, -4.887e-08, 5.128e-08, -1.0, -5.128e-08, 4.887e-08, -1.0, -4.887e-08, 1.342e-08, -1.0, -1.342e-08, 5.128e-08, -1.0, -5.128e-08, 4.887e-08, -1.0, -4.887e-08, -6.785e-15, -1.0, -6.785e-15, 1.342e-08, -1.0, -1.342e-08, 1.342e-08, -1.0, -1.342e-08, -6.785e-15, -1.0, -6.785e-15, 4.712e-08, -1.0, -4.936e-08, 4.887e-08, -1.0, -4.887e-08, 4.762e-08, -1.0, 4.762e-08, 1.342e-08, -1.0, -1.342e-08, 4.712e-08, -1.0, -4.936e-08, 1.342e-08, -1.0, -1.342e-08, -4.762e-08, -1.0, -4.762e-08, 4.712e-08, -1.0, -4.936e-08, 4.993e-08, -1.0, -4.933e-08, 1.342e-08, -1.0, -1.342e-08, 4.993e-08, -1.0, -4.933e-08, 4.712e-08, -1.0, -4.936e-08, 1.745e-09, -1.0, -4.989e-10, 4.993e-08, -1.0, -4.933e-08, 1.745e-09, -1.0, -4.989e-10, 1.478e-08, -1.0, -1.147e-08, 4.887e-08, -1.0, -4.887e-08, 1.478e-08, -1.0, -1.147e-08, 1.745e-09, -1.0, -4.989e-10, 4.887e-08, -1.0, -4.887e-08, 5.128e-08, -1.0, -5.128e-08, 1.478e-08, -1.0, -1.147e-08, 4.887e-08, -1.0, -4.887e-08, 1.342e-08, -1.0, -1.342e-08, 5.128e-08, -1.0, -5.128e-08, 1.0, 0.0, 0.0, 1.0, 0.0, 0.0, 1.0, 0.0, 0.0, 1.0, 0.0, 0.0, 1.0, 0.0, 0.0, 1.0, 0.0, 0.0, 1.0, 0.0, 0.0, 1.0, 0.0, 0.0, 1.0, 0.0, 0.0, 1.0, 0.0, 0.0, 1.0, 0.0, 0.0, 1.0, 0.0, 0.0, 0.0, 0.0, -1.0, 0.0, 0.0, -1.0, 0.0, 0.0, -1.0, 0.0, 0.0, -1.0, -1.908e-08, 0.0, -1.0, 0.0, 0.0, -1.0, -1.908e-08, 0.0, -1.0, 0.0, 0.0, -1.0, -1.579e-09, 0.0, -1.0, -1.908e-08, 0.0, -1.0, -1.579e-09, 0.0, -1.0, -3.974e-08, 0.0, -1.0, -1.0, 0.0, 0.0, -1.0, 0.0, 0.0, -1.0, 0.0, 0.0, -1.0, 0.0, 0.0, -1.0, 0.0, 0.0, -1.0, 0.0, 0.0, -1.0, 0.0, 0.0, -1.0, 0.0, 0.0, -1.0, 0.0, 0.0, -1.0, 0.0, 0.0, -1.0, 0.0, 0.0, -1.0, 0.0, 0.0])] * 3)])
me_window002_physics = bpy.data.meshes.new('window002_physics')
me_window002_physics.from_pydata([(-27.0, -6.0, -24.0), (27.0, -6.0, 27.0), (-27.0, -6.0, 27.0), (27.0, -6.0, -24.0), (-27.0, -1e-06, 27.0), (27.0, 1e-06, 27.0), (27.0, 1e-06, -24.0), (-27.0, -1e-06, -24.0), (-27.0, -13.5, -24.0), (27.0, -13.5, -28.5), (27.11, -13.5, -24.0), (-27.0, -13.5, -28.5), (27.0, -4.5, -28.5), (-27.0, -4.5, -28.5), (-27.0, -4.5, -24.0), (27.0, -4.5, -24.0)], [], [(0, 1, 2), (0, 3, 1), (1, 4, 2), (1, 5, 4), (1, 6, 5), (1, 3, 6), (2, 4, 7), (2, 7, 0), (4, 5, 7), (7, 5, 6), (0, 7, 3), (3, 7, 6), (8, 9, 10), (8, 11, 9), (12, 9, 13), (13, 9, 11), (9, 12, 10), (13, 14, 12), (14, 15, 12), (10, 15, 14), (14, 8, 10), (14, 13, 8), (13, 11, 8), (10, 12, 15)])
me_window002_physics.polygons.foreach_set('use_smooth', [True] * 24)
_uv = me_window002_physics.uv_layers.new(name='UVMap')
_uv.uv.foreach_set('vector', [0.0, 0.0, 0.0, 0.0, 0.0, 0.0, 0.0, 0.0, 0.0, 0.0, 0.0, 0.0, 0.0, 0.0, 0.0, 0.0, 0.0, 0.0, 0.0, 0.0, 0.0, 0.0, 0.0, 0.0, 0.0, 0.0, 0.0, 0.0, 0.0, 0.0, 0.0, 0.0, 0.0, 0.0, 0.0, 0.0, 0.0, 0.0, 0.0, 0.0, 0.0, 0.0, 0.0, 0.0, 0.0, 0.0, 0.0, 0.0, 0.0, 0.0, 0.0, 0.0, 0.0, 0.0, 0.0, 0.0, 0.0, 0.0, 0.0, 0.0, 0.0, 0.0, 0.0, 0.0, 0.0, 0.0, 0.0, 0.0, 0.0, 0.0, 0.0, 0.0, 0.0, 0.0, 0.0, 0.0, 0.0, 0.0, 0.0, 0.0, 0.0, 0.0, 0.0, 0.0, 0.0, 0.0, 0.0, 0.0, 0.0, 0.0, 0.0, 0.0, 0.0, 0.0, 0.0, 0.0, 0.0, 0.0, 0.0, 0.0, 0.0, 0.0, 0.0, 0.0, 0.0, 0.0, 0.0, 0.0, 0.0, 0.0, 0.0, 0.0, 0.0, 0.0, 0.0, 0.0, 0.0, 0.0, 0.0, 0.0, 0.0, 0.0, 0.0, 0.0, 0.0, 0.0, 0.0, 0.0, 0.0, 0.0, 0.0, 0.0, 0.0, 0.0, 0.0, 0.0, 0.0, 0.0, 0.0, 0.0, 0.0, 0.0, 0.0, 0.0])
me_window002_physics.materials.append(mat_phy)
me_window002_physics.use_remesh_fix_poles = True
me_window002_physics.use_remesh_preserve_attributes = False
me_window002_physics.use_mirror_vertex_groups = False
me_window002_physics.update()
me_window002_physics.normals_split_custom_set([tuple(v) for v in zip(*[iter([0.9967, 0.05862, -0.0554, 0.9872, -0.1162, 0.1097, 0.9698, -0.1142, -0.2155, 0.9967, 0.05862, -0.0554, 0.9678, 0.2277, 0.1075, 0.9872, -0.1162, 0.1097, 0.9872, -0.1162, 0.1097, -0.9678, -0.2277, -0.1075, 0.9698, -0.1142, -0.2155, 0.9872, -0.1162, 0.1097, -0.9967, -0.05864, 0.05543, -0.9678, -0.2277, -0.1075, 0.9872, -0.1162, 0.1097, -0.9698, 0.1142, 0.2155, -0.9967, -0.05864, 0.05543, 0.9872, -0.1162, 0.1097, 0.9678, 0.2277, 0.1075, -0.9698, 0.1142, 0.2155, 0.9698, -0.1142, -0.2155, -0.9678, -0.2277, -0.1075, -0.9872, 0.1162, -0.1096, 0.9698, -0.1142, -0.2155, -0.9872, 0.1162, -0.1096, 0.9967, 0.05862, -0.0554, -0.9678, -0.2277, -0.1075, -0.9967, -0.05864, 0.05543, -0.9872, 0.1162, -0.1096, -0.9872, 0.1162, -0.1096, -0.9967, -0.05864, 0.05543, -0.9698, 0.1142, 0.2155, 0.9967, 0.05862, -0.0554, -0.9872, 0.1162, -0.1096, 0.9678, 0.2277, 0.1075, 0.9678, 0.2277, 0.1075, -0.9872, 0.1162, -0.1096, -0.9698, 0.1142, 0.2155, 0.7019, -0.7026, -0.1169, 0.4469, 0.8938, 0.03722, 0.2417, -0.967, 0.08061, 0.7019, -0.7026, -0.1169, 0.446, 0.8919, -0.07435, 0.4469, 0.8938, 0.03722, -0.7019, 0.7026, 0.1169, 0.4469, 0.8938, 0.03722, -0.2418, 0.967, -0.08054, -0.2418, 0.967, -0.08054, 0.4469, 0.8938, 0.03722, 0.446, 0.8919, -0.07435, 0.4469, 0.8938, 0.03722, -0.7019, 0.7026, 0.1169, 0.2417, -0.967, 0.08061, -0.2418, 0.967, -0.08054, -0.4465, -0.894, -0.03716, -0.7019, 0.7026, 0.1169, -0.4465, -0.894, -0.03716, -0.4467, -0.8916, 0.07437, -0.7019, 0.7026, 0.1169, 0.2417, -0.967, 0.08061, -0.4467, -0.8916, 0.07437, -0.4465, -0.894, -0.03716, -0.4465, -0.894, -0.03716, 0.7019, -0.7026, -0.1169, 0.2417, -0.967, 0.08061, -0.4465, -0.894, -0.03716, -0.2418, 0.967, -0.08054, 0.7019, -0.7026, -0.1169, -0.2418, 0.967, -0.08054, 0.446, 0.8919, -0.07435, 0.7019, -0.7026, -0.1169, 0.2417, -0.967, 0.08061, -0.7019, 0.7026, 0.1169, -0.4467, -0.8916, 0.07437])] * 3)])
arm_window002_qc_skeleton = bpy.data.armatures.new('window002.qc_skeleton')  # bones are not reproduced

# ---- objects
ob_window002_qc_skeleton = bpy.data.objects.new('window002.qc_skeleton', arm_window002_qc_skeleton)
ob_window002_reference = bpy.data.objects.new('window002_reference', me_window002_reference)
ob_window002_physics = bpy.data.objects.new('window002_physics', me_window002_physics)

# ---- transforms, parenting, visibility, modifiers, constraints
ob_window002_qc_skeleton.location = (0.0, 0.0, 0.0)
ob_window002_qc_skeleton.show_in_front = True
ob_window002_qc_skeleton.lineart.crease_threshold = 0.0
ob_window002_reference.parent = ob_window002_qc_skeleton
ob_window002_reference.location = (0.0, 0.0, 0.0)
ob_window002_reference.lineart.crease_threshold = 0.0
_vg = ob_window002_reference.vertex_groups.new(name='static_prop')
_vg.add([0, 1, 2, 3, 4, 5, 6, 7, 8, 9, 10, 11, 12, 13, 14, 15, 16, 17, 18, 19, 20, 21, 22, 23, 24, 25, 26, 27, 28, 29, 30, 31, 32, 33, 34, 35, 36, 37, 38, 39, 40, 41, 42, 43, 44, 45, 46, 47, 48, 49, 50, 51, 52, 53, 54, 55, 56, 57, 58, 59, 60, 61, 62, 63, 64, 65, 66, 67, 68, 69, 70, 71, 72, 73, 74, 75, 76, 77, 78, 79, 80, 81], 1.0, 'REPLACE')
_m = ob_window002_reference.modifiers.new('Armature', 'ARMATURE')
_m.object = ob_window002_qc_skeleton
ob_window002_physics.parent = ob_window002_qc_skeleton
ob_window002_physics.location = (0.0, 0.0, 0.0)
ob_window002_physics.display_type = 'SOLID'
ob_window002_physics.show_wire = True
ob_window002_physics.lineart.crease_threshold = 0.0
_vg = ob_window002_physics.vertex_groups.new(name='static_prop')
_vg.add([0, 1, 2, 3, 4, 5, 6, 7, 8, 9, 10, 11, 12, 13, 14, 15], 1.0, 'REPLACE')
_m = ob_window002_physics.modifiers.new('Armature', 'ARMATURE')
_m.object = ob_window002_qc_skeleton

# ---- collection membership
scene.collection.objects.link(ob_window002_qc_skeleton)
scene.collection.objects.link(ob_window002_reference)
scene.collection.objects.link(ob_window002_physics)
col_window002.objects.link(ob_window002_qc_skeleton)
col_window002.objects.link(ob_window002_reference)
col_window002.objects.link(ob_window002_physics)

# ---- scene / render settings (as saved in the file)
scene.frame_start = 1; scene.frame_end = 250; scene.frame_set(0)
scene.render.engine = 'BLENDER_EEVEE_NEXT'
scene.cycles.use_denoising = False
scene.cycles.samples = 128
scene.cycles.sampling_pattern = 'TABULATED_SOBOL'
scene.cycles.use_adaptive_sampling = False
scene.cycles.use_light_tree = False
scene.view_settings.view_transform = 'Filmic'
bpy.context.view_layer.update()

# ---- added for rendering (the .blend has no active camera and no usable light): camera, sun + grey world if the file has none
cam_auto = bpy.data.cameras.new('AutoCamera')
cam_auto.lens = 50.0
cam_auto.sensor_width = 36.0
cam_auto.clip_end = 1277.51
ob_auto_camera = bpy.data.objects.new('AutoCamera', cam_auto)
scene.collection.objects.link(ob_auto_camera)
ob_auto_camera.location = (72.8452, -94.1012, 57.4841)
ob_auto_camera.rotation_euler = (1.09748, -7.21219e-08, 0.694738)
scene.camera = ob_auto_camera
light_auto_sun = bpy.data.lights.new('AutoSun', 'SUN')
light_auto_sun.energy = 3.0
light_auto_sun.angle = 0.0523599
ob_auto_sun = bpy.data.objects.new('AutoSun', light_auto_sun)
scene.collection.objects.link(ob_auto_sun)
ob_auto_sun.rotation_euler = (0.872665, 0.174533, 0.523599)
if scene.world is None:
    world_auto = bpy.data.worlds.new('AutoWorld')
    world_auto.color = (0.3, 0.3, 0.3)
    scene.world = world_auto
bpy.context.view_layer.update()
